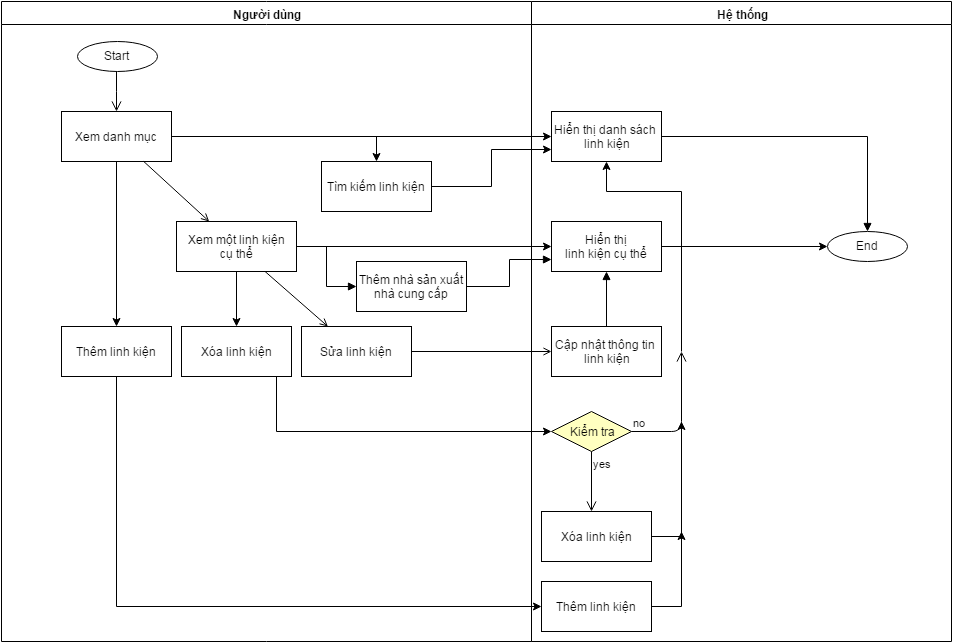

The diagram above was exported from draw.io. Its source (the exported page's mxGraphModel, read from the mxfile embedded in the PNG):
<mxGraphModel dx="1834" dy="736" grid="1" gridSize="10" guides="1" tooltips="1" connect="1" arrows="1" fold="1" page="0" pageScale="1" pageWidth="1169" pageHeight="826" background="#ffffff" math="0">
  <root>
    <mxCell id="0" style=";html=1;" />
    <mxCell id="1" style=";html=1;" parent="0" />
    <mxCell id="2" value="Người dùng" style="swimlane;whiteSpace=wrap;html=1;" parent="1" vertex="1">
      <mxGeometry x="-230" y="20" width="530" height="640" as="geometry" />
    </mxCell>
    <mxCell id="6" value="" style="edgeStyle=elbowEdgeStyle;elbow=horizontal;verticalAlign=bottom;endArrow=open;endSize=8;strokeColor=#000000;endFill=1;rounded=0;html=1;" parent="2" target="7" edge="1">
      <mxGeometry x="100" y="40" as="geometry">
        <mxPoint x="115" y="110" as="targetPoint" />
        <mxPoint x="115" y="70" as="sourcePoint" />
      </mxGeometry>
    </mxCell>
    <mxCell id="61" style="edgeStyle=orthogonalEdgeStyle;rounded=0;html=1;entryX=0.5;entryY=0;jettySize=auto;orthogonalLoop=1;" parent="2" source="7" target="60" edge="1">
      <mxGeometry relative="1" as="geometry" />
    </mxCell>
    <mxCell id="72" style="edgeStyle=orthogonalEdgeStyle;rounded=0;html=1;exitX=1;exitY=0.5;entryX=0.5;entryY=0;jettySize=auto;orthogonalLoop=1;strokeColor=#000000;" parent="2" source="7" target="71" edge="1">
      <mxGeometry relative="1" as="geometry" />
    </mxCell>
    <mxCell id="7" value="Xem &lt;span style=&quot;line-height: 1.2&quot;&gt;danh mục&lt;/span&gt;" style="text;html=1;fillColor=#ffffff;strokeColor=#000000;align=center;verticalAlign=middle;" parent="2" vertex="1">
      <mxGeometry x="60" y="110" width="110" height="50" as="geometry" />
    </mxCell>
    <mxCell id="48" style="edgeStyle=orthogonalEdgeStyle;rounded=0;html=1;entryX=0.5;entryY=0;jettySize=auto;orthogonalLoop=1;" parent="2" source="8" target="47" edge="1">
      <mxGeometry relative="1" as="geometry" />
    </mxCell>
    <mxCell id="77" style="edgeStyle=orthogonalEdgeStyle;rounded=0;html=1;entryX=0;entryY=0.5;startSize=7;endArrow=block;endFill=1;jettySize=auto;orthogonalLoop=1;strokeColor=#000000;strokeWidth=1;" edge="1" parent="2" source="8" target="76">
      <mxGeometry relative="1" as="geometry" />
    </mxCell>
    <mxCell id="8" value="Xem một linh kiện&lt;div&gt;cụ thể&lt;/div&gt;" style="text;html=1;fillColor=#ffffff;strokeColor=#000000;align=center;verticalAlign=middle;" parent="2" vertex="1">
      <mxGeometry x="175" y="220" width="120" height="50" as="geometry" />
    </mxCell>
    <mxCell id="9" value="" style="endArrow=open;strokeColor=#000000;endFill=1;rounded=0;html=1;" parent="2" source="7" target="8" edge="1">
      <mxGeometry relative="1" as="geometry" />
    </mxCell>
    <mxCell id="10" value="Sửa linh kiện" style="text;html=1;fillColor=#ffffff;strokeColor=#000000;align=center;verticalAlign=middle;" parent="2" vertex="1">
      <mxGeometry x="300" y="325" width="110" height="50" as="geometry" />
    </mxCell>
    <mxCell id="11" value="" style="endArrow=open;strokeColor=#000000;endFill=1;rounded=0;html=1;" parent="2" source="8" target="10" edge="1">
      <mxGeometry relative="1" as="geometry" />
    </mxCell>
    <mxCell id="47" value="Xóa linh kiện" style="text;html=1;fillColor=#ffffff;strokeColor=#000000;align=center;verticalAlign=middle;" parent="2" vertex="1">
      <mxGeometry x="180" y="325" width="110" height="50" as="geometry" />
    </mxCell>
    <mxCell id="49" value="Start" style="ellipse" parent="2" vertex="1">
      <mxGeometry x="75.5" y="40" width="80" height="30" as="geometry" />
    </mxCell>
    <mxCell id="50" style="edgeStyle=orthogonalEdgeStyle;rounded=0;html=1;exitX=0.5;exitY=1;entryX=0.5;entryY=1;jettySize=auto;orthogonalLoop=1;" parent="2" source="49" target="49" edge="1">
      <mxGeometry relative="1" as="geometry" />
    </mxCell>
    <mxCell id="60" value="Thêm linh kiện" style="text;html=1;fillColor=#ffffff;strokeColor=#000000;align=center;verticalAlign=middle;" parent="2" vertex="1">
      <mxGeometry x="60" y="325" width="110" height="50" as="geometry" />
    </mxCell>
    <mxCell id="71" value="Tìm kiếm linh kiện" style="text;html=1;fillColor=#ffffff;strokeColor=#000000;align=center;verticalAlign=middle;" parent="2" vertex="1">
      <mxGeometry x="320" y="160" width="110" height="50" as="geometry" />
    </mxCell>
    <mxCell id="76" value="Thêm nhà sản xuất&lt;div&gt;nhà cung cấp&lt;/div&gt;" style="text;html=1;fillColor=#ffffff;strokeColor=#000000;align=center;verticalAlign=middle;" vertex="1" parent="2">
      <mxGeometry x="355" y="260" width="110" height="50" as="geometry" />
    </mxCell>
    <mxCell id="3" value="Hệ thống" style="swimlane;whiteSpace=wrap;html=1;" parent="1" vertex="1">
      <mxGeometry x="300" y="20" width="420" height="640" as="geometry" />
    </mxCell>
    <mxCell id="75" style="edgeStyle=orthogonalEdgeStyle;rounded=0;html=1;entryX=0.5;entryY=0;startSize=7;endArrow=block;endFill=1;jettySize=auto;orthogonalLoop=1;strokeColor=#000000;strokeWidth=1;" edge="1" parent="3" source="15" target="51">
      <mxGeometry relative="1" as="geometry" />
    </mxCell>
    <mxCell id="15" value="Hiển thị danh sách&amp;nbsp;&lt;div&gt;linh kiện&lt;/div&gt;" style="text;html=1;fillColor=#ffffff;strokeColor=#000000;align=center;verticalAlign=middle;" parent="3" vertex="1">
      <mxGeometry x="20" y="110" width="110" height="50" as="geometry" />
    </mxCell>
    <mxCell id="62" style="edgeStyle=orthogonalEdgeStyle;rounded=0;html=1;exitX=1;exitY=0.5;entryX=0;entryY=0.5;jettySize=auto;orthogonalLoop=1;" parent="3" source="16" target="51" edge="1">
      <mxGeometry relative="1" as="geometry" />
    </mxCell>
    <mxCell id="16" value="Hiển thị&lt;div&gt;linh kiện cụ thể&lt;/div&gt;" style="text;html=1;fillColor=#ffffff;strokeColor=#000000;align=center;verticalAlign=middle;" parent="3" vertex="1">
      <mxGeometry x="20" y="220" width="110" height="50" as="geometry" />
    </mxCell>
    <mxCell id="46" style="edgeStyle=orthogonalEdgeStyle;rounded=0;html=1;entryX=0.5;entryY=1;jettySize=auto;orthogonalLoop=1;" parent="3" target="15" edge="1">
      <mxGeometry relative="1" as="geometry">
        <Array as="points">
          <mxPoint x="150" y="190" />
          <mxPoint x="75" y="190" />
        </Array>
        <mxPoint x="150" y="350" as="sourcePoint" />
      </mxGeometry>
    </mxCell>
    <mxCell id="74" style="edgeStyle=orthogonalEdgeStyle;rounded=0;html=1;entryX=0.5;entryY=1;startSize=7;endArrow=block;endFill=1;jettySize=auto;orthogonalLoop=1;strokeColor=#000000;strokeWidth=1;" edge="1" parent="3" source="18" target="16">
      <mxGeometry relative="1" as="geometry" />
    </mxCell>
    <mxCell id="18" value="Cập nhật thông tin&amp;nbsp;&lt;div&gt;linh kiện&lt;/div&gt;" style="text;html=1;fillColor=#ffffff;strokeColor=#000000;align=center;verticalAlign=middle;" parent="3" vertex="1">
      <mxGeometry x="20" y="325" width="110" height="50" as="geometry" />
    </mxCell>
    <mxCell id="51" value="End" style="ellipse" parent="3" vertex="1">
      <mxGeometry x="295.5" y="230" width="80" height="30" as="geometry" />
    </mxCell>
    <mxCell id="54" value="Kiểm tra" style="rhombus;whiteSpace=wrap;html=1;fillColor=#ffffc0;strokeColor=#000000;" parent="3" vertex="1">
      <mxGeometry x="20" y="410" width="80" height="40" as="geometry" />
    </mxCell>
    <mxCell id="55" value="no" style="edgeStyle=orthogonalEdgeStyle;html=1;align=left;verticalAlign=bottom;endArrow=open;endSize=8;strokeColor=#000000;" parent="3" source="54" edge="1">
      <mxGeometry x="-1" relative="1" as="geometry">
        <mxPoint x="150" y="350" as="targetPoint" />
      </mxGeometry>
    </mxCell>
    <mxCell id="56" value="yes" style="edgeStyle=orthogonalEdgeStyle;html=1;align=left;verticalAlign=top;endArrow=open;endSize=8;strokeColor=#000000;" parent="3" source="54" edge="1">
      <mxGeometry x="-1" relative="1" as="geometry">
        <mxPoint x="60" y="510" as="targetPoint" />
      </mxGeometry>
    </mxCell>
    <mxCell id="58" value="Xóa linh kiện" style="text;html=1;fillColor=#ffffff;strokeColor=#000000;align=center;verticalAlign=middle;" parent="3" vertex="1">
      <mxGeometry x="10" y="510" width="110" height="50" as="geometry" />
    </mxCell>
    <mxCell id="63" value="Thêm linh kiện" style="text;html=1;fillColor=#ffffff;strokeColor=#000000;align=center;verticalAlign=middle;" parent="3" vertex="1">
      <mxGeometry x="10" y="580" width="110" height="50" as="geometry" />
    </mxCell>
    <mxCell id="20" value="" style="endArrow=open;strokeColor=#000000;endFill=1;rounded=0;html=1;" parent="1" source="10" target="18" edge="1">
      <mxGeometry relative="1" as="geometry" />
    </mxCell>
    <mxCell id="43" value="" style="edgeStyle=orthogonalEdgeStyle;rounded=0;html=1;jettySize=auto;orthogonalLoop=1;entryX=0;entryY=0.5;" parent="1" source="7" target="15" edge="1">
      <mxGeometry relative="1" as="geometry">
        <mxPoint x="290" y="155" as="targetPoint" />
        <Array as="points" />
      </mxGeometry>
    </mxCell>
    <mxCell id="44" style="edgeStyle=orthogonalEdgeStyle;rounded=0;html=1;jettySize=auto;orthogonalLoop=1;" parent="1" source="8" target="16" edge="1">
      <mxGeometry relative="1" as="geometry" />
    </mxCell>
    <mxCell id="57" style="edgeStyle=orthogonalEdgeStyle;rounded=0;html=1;entryX=0;entryY=0.5;jettySize=auto;orthogonalLoop=1;" parent="1" source="47" target="54" edge="1">
      <mxGeometry relative="1" as="geometry">
        <Array as="points">
          <mxPoint x="45" y="450" />
        </Array>
      </mxGeometry>
    </mxCell>
    <mxCell id="59" style="edgeStyle=orthogonalEdgeStyle;rounded=0;html=1;jettySize=auto;orthogonalLoop=1;" parent="1" source="58" edge="1">
      <mxGeometry relative="1" as="geometry">
        <mxPoint x="450" y="440" as="targetPoint" />
      </mxGeometry>
    </mxCell>
    <mxCell id="64" style="edgeStyle=orthogonalEdgeStyle;rounded=0;html=1;entryX=0;entryY=0.5;jettySize=auto;orthogonalLoop=1;" parent="1" source="60" target="63" edge="1">
      <mxGeometry relative="1" as="geometry">
        <Array as="points">
          <mxPoint x="-115" y="625" />
        </Array>
      </mxGeometry>
    </mxCell>
    <mxCell id="65" style="edgeStyle=orthogonalEdgeStyle;rounded=0;html=1;jettySize=auto;orthogonalLoop=1;" parent="1" source="63" edge="1">
      <mxGeometry relative="1" as="geometry">
        <mxPoint x="450" y="550" as="targetPoint" />
      </mxGeometry>
    </mxCell>
    <mxCell id="73" style="edgeStyle=orthogonalEdgeStyle;rounded=0;html=1;jettySize=auto;orthogonalLoop=1;strokeColor=#000000;entryX=0;entryY=0.75;" parent="1" source="71" edge="1" target="15">
      <mxGeometry relative="1" as="geometry">
        <mxPoint x="370" y="205" as="targetPoint" />
        <Array as="points">
          <mxPoint x="260" y="205" />
          <mxPoint x="260" y="168" />
        </Array>
      </mxGeometry>
    </mxCell>
    <mxCell id="78" style="edgeStyle=orthogonalEdgeStyle;rounded=0;html=1;entryX=0;entryY=0.75;startSize=7;endArrow=block;endFill=1;jettySize=auto;orthogonalLoop=1;strokeColor=#000000;strokeWidth=1;" edge="1" parent="1" source="76" target="16">
      <mxGeometry relative="1" as="geometry" />
    </mxCell>
  </root>
</mxGraphModel>